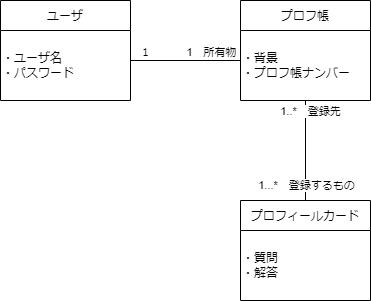

The diagram above was exported from draw.io. Its source (the exported page's mxGraphModel, read from the mxfile embedded in the PNG):
<mxGraphModel dx="1072" dy="556" grid="1" gridSize="10" guides="1" tooltips="1" connect="1" arrows="1" fold="1" page="1" pageScale="1" pageWidth="850" pageHeight="1100" math="0" shadow="0">
  <root>
    <mxCell id="0" />
    <mxCell id="1" parent="0" />
    <mxCell id="9" value="ユーザ" style="shape=table;startSize=30;container=1;collapsible=0;childLayout=tableLayout;" parent="1" vertex="1">
      <mxGeometry x="80" y="80" width="130" height="100" as="geometry" />
    </mxCell>
    <mxCell id="10" value="" style="shape=tableRow;horizontal=0;startSize=0;swimlaneHead=0;swimlaneBody=0;top=0;left=0;bottom=0;right=0;collapsible=0;dropTarget=0;fillColor=none;points=[[0,0.5],[1,0.5]];portConstraint=eastwest;" parent="9" vertex="1">
      <mxGeometry y="30" width="130" height="70" as="geometry" />
    </mxCell>
    <mxCell id="11" value="・ユーザ名&lt;br&gt;・パスワード" style="shape=partialRectangle;html=1;whiteSpace=wrap;connectable=0;overflow=hidden;fillColor=none;top=0;left=0;bottom=0;right=0;pointerEvents=1;align=left;" parent="10" vertex="1">
      <mxGeometry width="130" height="70" as="geometry">
        <mxRectangle width="130" height="70" as="alternateBounds" />
      </mxGeometry>
    </mxCell>
    <mxCell id="12" value="プロフィールカード" style="shape=table;startSize=30;container=1;collapsible=0;childLayout=tableLayout;" parent="1" vertex="1">
      <mxGeometry x="320" y="280" width="130" height="100" as="geometry" />
    </mxCell>
    <mxCell id="13" value="" style="shape=tableRow;horizontal=0;startSize=0;swimlaneHead=0;swimlaneBody=0;top=0;left=0;bottom=0;right=0;collapsible=0;dropTarget=0;fillColor=none;points=[[0,0.5],[1,0.5]];portConstraint=eastwest;" parent="12" vertex="1">
      <mxGeometry y="30" width="130" height="70" as="geometry" />
    </mxCell>
    <mxCell id="14" value="・質問&lt;br&gt;・解答" style="shape=partialRectangle;html=1;whiteSpace=wrap;connectable=0;overflow=hidden;fillColor=none;top=0;left=0;bottom=0;right=0;pointerEvents=1;align=left;" parent="13" vertex="1">
      <mxGeometry width="130" height="70" as="geometry">
        <mxRectangle width="130" height="70" as="alternateBounds" />
      </mxGeometry>
    </mxCell>
    <mxCell id="15" value="プロフ帳" style="shape=table;startSize=30;container=1;collapsible=0;childLayout=tableLayout;" parent="1" vertex="1">
      <mxGeometry x="320" y="80" width="130" height="100" as="geometry" />
    </mxCell>
    <mxCell id="16" value="" style="shape=tableRow;horizontal=0;startSize=0;swimlaneHead=0;swimlaneBody=0;top=0;left=0;bottom=0;right=0;collapsible=0;dropTarget=0;fillColor=none;points=[[0,0.5],[1,0.5]];portConstraint=eastwest;" parent="15" vertex="1">
      <mxGeometry y="30" width="130" height="70" as="geometry" />
    </mxCell>
    <mxCell id="17" value="・背景&lt;br&gt;・プロフ帳ナンバー" style="shape=partialRectangle;html=1;whiteSpace=wrap;connectable=0;overflow=hidden;fillColor=none;top=0;left=0;bottom=0;right=0;pointerEvents=1;align=left;" parent="16" vertex="1">
      <mxGeometry width="130" height="70" as="geometry">
        <mxRectangle width="130" height="70" as="alternateBounds" />
      </mxGeometry>
    </mxCell>
    <mxCell id="21" value="" style="endArrow=none;html=1;exitX=0.5;exitY=0;exitDx=0;exitDy=0;" parent="1" source="12" target="16" edge="1">
      <mxGeometry width="50" height="50" relative="1" as="geometry">
        <mxPoint x="390" y="230" as="sourcePoint" />
        <mxPoint x="440" y="180" as="targetPoint" />
      </mxGeometry>
    </mxCell>
    <mxCell id="30" value="1..*　登録先" style="edgeLabel;html=1;align=center;verticalAlign=middle;resizable=0;points=[];" parent="21" vertex="1" connectable="0">
      <mxGeometry x="0.7974" relative="1" as="geometry">
        <mxPoint x="4" as="offset" />
      </mxGeometry>
    </mxCell>
    <mxCell id="31" value="1...*　登録するもの" style="edgeLabel;html=1;align=center;verticalAlign=middle;resizable=0;points=[];" parent="21" vertex="1" connectable="0">
      <mxGeometry x="-0.6809" relative="1" as="geometry">
        <mxPoint as="offset" />
      </mxGeometry>
    </mxCell>
    <mxCell id="22" value="" style="endArrow=none;html=1;" parent="1" edge="1">
      <mxGeometry width="50" height="50" relative="1" as="geometry">
        <mxPoint x="210" y="140" as="sourcePoint" />
        <mxPoint x="320" y="140" as="targetPoint" />
      </mxGeometry>
    </mxCell>
    <mxCell id="29" value="1　所有物" style="edgeLabel;html=1;align=center;verticalAlign=middle;resizable=0;points=[];" parent="22" vertex="1" connectable="0">
      <mxGeometry x="0.4972" y="-1" relative="1" as="geometry">
        <mxPoint x="-2" y="-10" as="offset" />
      </mxGeometry>
    </mxCell>
    <mxCell id="32" value="１" style="edgeLabel;html=1;align=center;verticalAlign=middle;resizable=0;points=[];" vertex="1" connectable="0" parent="22">
      <mxGeometry x="-0.5636" y="2" relative="1" as="geometry">
        <mxPoint x="-10" y="-7" as="offset" />
      </mxGeometry>
    </mxCell>
  </root>
</mxGraphModel>